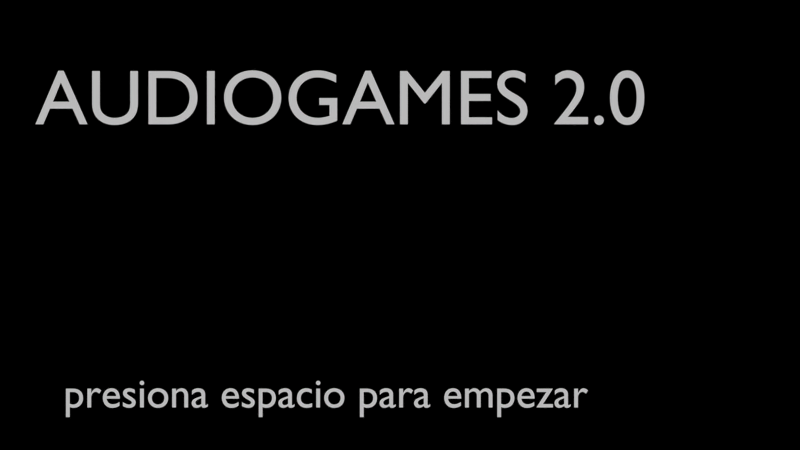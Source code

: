 # Source: game4.blend  (saved by Blender 2.63.0; exported with 4.5.12 LTS)
import bpy
from mathutils import Matrix  # noqa: F401  (used for matrix-valued properties, if any)

bpy.ops.wm.read_factory_settings(use_empty=True)
scene = bpy.context.scene
scene.name = 'init'

# ---- collections
col_collection_1_001 = bpy.data.collections.new('Collection 1.001'); scene.collection.children.link(col_collection_1_001)

# ---- materials (node trees are filled in below, after node groups)
mat_white_shadeless = bpy.data.materials.new('white shadeless')
mat_white_shadeless.alpha_threshold = 0.0
mat_white_shadeless.use_transparent_shadow = False
mat_white_shadeless.roughness = 0.5
mat_white_shadeless.line_color = (0.0, 0.0, 0.0, 1.0)

# ---- material node trees

# ---- world
world_world = bpy.data.worlds.new('World'); scene.world = world_world
world_world.color = (0.0, 0.0, 0.0)
world_world.use_sun_shadow = False
world_world.sun_shadow_jitter_overblur = 0.0
world_world.cycles.sampling_method = 'MANUAL'
world_world.cycles.sample_map_resolution = 256

# ---- cameras
cam_camera_001 = bpy.data.cameras.new('Camera.001')
cam_camera_001.clip_end = 100.0
cam_camera_001.lens = 35.0
cam_camera_001.sensor_width = 32.0
cam_camera_001.sensor_height = 18.0
cam_camera_001.dof.focus_distance = 0.0
cam_camera_001.dof.aperture_fstop = 128.0

# ---- curves / text
txt_text_003 = bpy.data.curves.new('Text.003', 'FONT')
txt_text_003.dimensions = '2D'
txt_text_003.body = 'presiona espacio para empezar'
txt_text_003.materials.append(mat_white_shadeless)
txt_text_003.use_path_clamp = True
txt_text_003.bevel_resolution = 0
txt_text_002 = bpy.data.curves.new('Text.002', 'FONT')
txt_text_002.dimensions = '2D'
txt_text_002.body = 'AUDIOGAMES 2.0'
txt_text_002.materials.append(mat_white_shadeless)
txt_text_002.use_path_clamp = True
txt_text_002.bevel_resolution = 0

# ---- objects
ob_text_003 = bpy.data.objects.new('Text.003', txt_text_003)
ob_text_002 = bpy.data.objects.new('Text.002', txt_text_002)
ob_camera = bpy.data.objects.new('Camera', cam_camera_001)
ob_control_init = bpy.data.objects.new('control_init', None)

# ---- transforms, parenting, visibility, modifiers, constraints
ob_text_003.location = (-2.917, -1.582, 0.0)
ob_text_003.scale = (0.3634, 0.3634, 0.3634)
ob_text_003.lineart.crease_threshold = 0.0
ob_text_002.location = (-3.161, 0.8737, 0.0)
ob_text_002.scale = (0.6759, 0.6759, 0.6759)
ob_text_002.lineart.crease_threshold = 0.0
ob_camera.location = (0.0, 0.0, 7.587)
ob_camera.lineart.crease_threshold = 0.0
ob_control_init.location = (0.0, 0.0, 0.0)
ob_control_init.empty_image_offset = (0.0, 0.0)
ob_control_init.lineart.crease_threshold = 0.0

# ---- collection membership
col_collection_1_001.objects.link(ob_text_003)
col_collection_1_001.objects.link(ob_text_002)
col_collection_1_001.objects.link(ob_camera)
col_collection_1_001.objects.link(ob_control_init)

# ---- scene / render settings (as saved in the file)
scene.camera = ob_camera
scene.frame_start = 1; scene.frame_end = 250; scene.frame_set(10)
scene.render.engine = 'BLENDER_EEVEE_NEXT'
scene.render.image_settings.color_mode = 'RGB'
scene.render.image_settings.compression = 90
scene.render.resolution_percentage = 50
scene.render.dither_intensity = 0.0
scene.render.bake_margin = 2
scene.render.bake_bias = 0.0
scene.cycles.use_denoising = False
scene.cycles.samples = 10
scene.cycles.sampling_pattern = 'TABULATED_SOBOL'
scene.cycles.light_sampling_threshold = 0.0
scene.cycles.use_adaptive_sampling = False
scene.cycles.use_light_tree = False
scene.cycles.blur_glossy = 0.0
scene.cycles.volume_bounces = 1
scene.cycles.pixel_filter_type = 'GAUSSIAN'
scene.cycles.sample_clamp_indirect = 0.0
scene.view_settings.view_transform = 'Standard'
bpy.context.view_layer.update()

# ---- added for rendering (the .blend has no usable light): sun
light_auto_sun = bpy.data.lights.new('AutoSun', 'SUN')
light_auto_sun.energy = 3.0
light_auto_sun.angle = 0.0523599
ob_auto_sun = bpy.data.objects.new('AutoSun', light_auto_sun)
scene.collection.objects.link(ob_auto_sun)
ob_auto_sun.rotation_euler = (0.872665, 0.174533, 0.523599)
bpy.context.view_layer.update()
